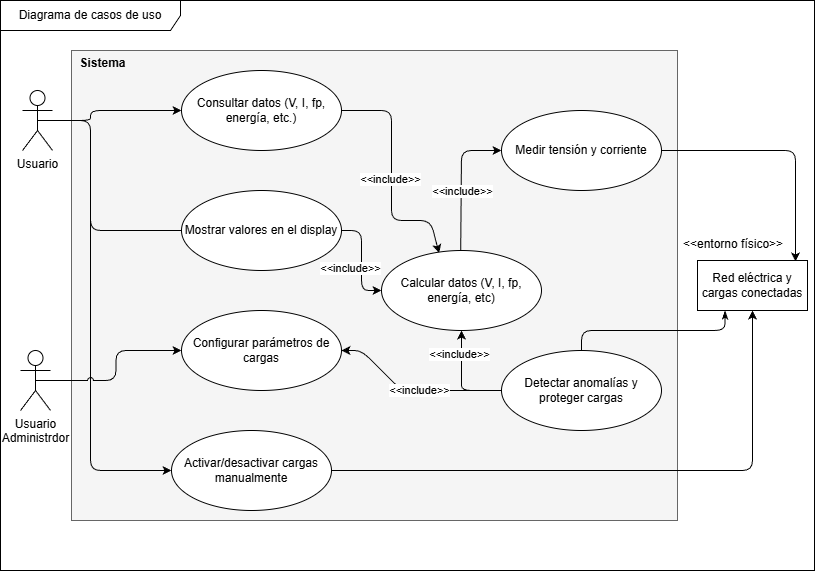

The diagram above was exported from draw.io. Its source (the exported page's mxGraphModel, read from the mxfile embedded in the PNG):
<mxGraphModel dx="983" dy="512" grid="1" gridSize="10" guides="1" tooltips="1" connect="1" arrows="1" fold="1" page="1" pageScale="1" pageWidth="827" pageHeight="1169" math="0" shadow="0">
  <root>
    <mxCell id="0" />
    <mxCell id="1" parent="0" />
    <mxCell id="mN12sLeegYMGIE5h1QnR-19" parent="1" style="html=1;whiteSpace=wrap;fillColor=#f5f5f5;fontColor=#333333;strokeColor=#666666;" value="" vertex="1">
      <mxGeometry height="470" width="606" x="81" y="140" as="geometry" />
    </mxCell>
    <mxCell id="HgNGulBQgy6uVBBc4JWy-1" parent="1" style="shape=umlActor;verticalLabelPosition=bottom;verticalAlign=top;html=1;" value="Usuario" vertex="1">
      <mxGeometry height="60" width="30" x="32" y="180" as="geometry" />
    </mxCell>
    <mxCell id="mN12sLeegYMGIE5h1QnR-1" edge="1" parent="1" source="mN12sLeegYMGIE5h1QnR-21" style="edgeStyle=orthogonalEdgeStyle;rounded=1;orthogonalLoop=1;jettySize=auto;html=1;exitX=0.891;exitY=0.02;exitDx=0;exitDy=0;entryX=1;entryY=0.5;entryDx=0;entryDy=0;endArrow=none;endFill=0;curved=0;exitPerimeter=0;startArrow=classic;startFill=1;" target="HgNGulBQgy6uVBBc4JWy-9">
      <mxGeometry relative="1" as="geometry">
        <mxPoint x="776" y="240" as="sourcePoint" />
      </mxGeometry>
    </mxCell>
    <mxCell id="mN12sLeegYMGIE5h1QnR-4" edge="1" parent="1" source="mN12sLeegYMGIE5h1QnR-21" style="edgeStyle=orthogonalEdgeStyle;rounded=1;orthogonalLoop=1;jettySize=auto;html=1;endArrow=none;endFill=0;exitX=0.25;exitY=1;exitDx=0;exitDy=0;curved=0;startArrow=classicThin;startFill=1;" target="HgNGulBQgy6uVBBc4JWy-11" value="">
      <mxGeometry relative="1" as="geometry">
        <mxPoint x="776" y="480" as="sourcePoint" />
      </mxGeometry>
    </mxCell>
    <mxCell id="mN12sLeegYMGIE5h1QnR-10" edge="1" parent="1" source="mN12sLeegYMGIE5h1QnR-21" style="rounded=1;orthogonalLoop=1;jettySize=auto;html=1;exitX=0.5;exitY=1;exitDx=0;exitDy=0;entryX=1;entryY=0.5;entryDx=0;entryDy=0;endArrow=none;endFill=0;curved=0;startArrow=classic;startFill=1;" target="HgNGulBQgy6uVBBc4JWy-7">
      <mxGeometry relative="1" as="geometry">
        <Array as="points">
          <mxPoint x="762" y="440" />
          <mxPoint x="762" y="560" />
          <mxPoint x="611" y="560" />
        </Array>
        <mxPoint x="776" y="480" as="sourcePoint" />
      </mxGeometry>
    </mxCell>
    <mxCell id="mN12sLeegYMGIE5h1QnR-7" edge="1" parent="1" source="HgNGulBQgy6uVBBc4JWy-4" style="rounded=1;orthogonalLoop=1;jettySize=auto;html=1;exitX=1;exitY=0.5;exitDx=0;exitDy=0;entryX=0.36;entryY=0.033;entryDx=0;entryDy=0;endArrow=classic;endFill=1;entryPerimeter=0;" target="HgNGulBQgy6uVBBc4JWy-10">
      <mxGeometry relative="1" as="geometry">
        <Array as="points">
          <mxPoint x="401" y="200" />
          <mxPoint x="401" y="310" />
          <mxPoint x="440" y="310" />
        </Array>
      </mxGeometry>
    </mxCell>
    <mxCell id="oGP3UydKTE4Xdjk-SWep-11" connectable="0" parent="mN12sLeegYMGIE5h1QnR-7" style="edgeLabel;html=1;align=center;verticalAlign=middle;resizable=0;points=[];" value="&amp;lt;&amp;lt;include&amp;gt;&amp;gt;" vertex="1">
      <mxGeometry relative="1" x="-0.0317" y="-1" as="geometry">
        <mxPoint y="6" as="offset" />
      </mxGeometry>
    </mxCell>
    <mxCell id="HgNGulBQgy6uVBBc4JWy-4" parent="1" style="ellipse;whiteSpace=wrap;html=1;" value="Consultar datos (V, I, fp, energía, etc.)" vertex="1">
      <mxGeometry height="80" width="160" x="191" y="160" as="geometry" />
    </mxCell>
    <mxCell id="mN12sLeegYMGIE5h1QnR-11" edge="1" parent="1" source="HgNGulBQgy6uVBBc4JWy-6" style="rounded=1;orthogonalLoop=1;jettySize=auto;html=1;exitX=1;exitY=0.5;exitDx=0;exitDy=0;entryX=0;entryY=0.5;entryDx=0;entryDy=0;endArrow=none;endFill=0;curved=0;startArrow=classic;startFill=1;" target="HgNGulBQgy6uVBBc4JWy-11">
      <mxGeometry relative="1" as="geometry">
        <Array as="points">
          <mxPoint x="371" y="440" />
          <mxPoint x="411" y="480" />
        </Array>
      </mxGeometry>
    </mxCell>
    <mxCell id="oGP3UydKTE4Xdjk-SWep-20" connectable="0" parent="mN12sLeegYMGIE5h1QnR-11" style="edgeLabel;html=1;align=center;verticalAlign=middle;resizable=0;points=[];" value="&amp;lt;&amp;lt;include&amp;gt;&amp;gt;" vertex="1">
      <mxGeometry relative="1" x="0.0602" as="geometry">
        <mxPoint as="offset" />
      </mxGeometry>
    </mxCell>
    <mxCell id="HgNGulBQgy6uVBBc4JWy-6" parent="1" style="ellipse;whiteSpace=wrap;html=1;" value="Configurar parámetros de cargas" vertex="1">
      <mxGeometry height="80" width="160" x="191" y="400" as="geometry" />
    </mxCell>
    <mxCell id="HgNGulBQgy6uVBBc4JWy-7" parent="1" style="ellipse;whiteSpace=wrap;html=1;" value="Activar/desactivar cargas manualmente" vertex="1">
      <mxGeometry height="80" width="160" x="181" y="520" as="geometry" />
    </mxCell>
    <mxCell id="mN12sLeegYMGIE5h1QnR-2" edge="1" parent="1" source="HgNGulBQgy6uVBBc4JWy-9" style="rounded=1;orthogonalLoop=1;jettySize=auto;html=1;exitX=0;exitY=0.5;exitDx=0;exitDy=0;endArrow=none;endFill=0;curved=0;startArrow=classic;startFill=1;" target="HgNGulBQgy6uVBBc4JWy-10">
      <mxGeometry relative="1" as="geometry">
        <Array as="points">
          <mxPoint x="471" y="240" />
        </Array>
      </mxGeometry>
    </mxCell>
    <mxCell id="oGP3UydKTE4Xdjk-SWep-19" connectable="0" parent="mN12sLeegYMGIE5h1QnR-2" style="edgeLabel;html=1;align=center;verticalAlign=middle;resizable=0;points=[];" value="&amp;lt;&amp;lt;include&amp;gt;&amp;gt;" vertex="1">
      <mxGeometry relative="1" x="0.1487" y="1" as="geometry">
        <mxPoint as="offset" />
      </mxGeometry>
    </mxCell>
    <mxCell id="HgNGulBQgy6uVBBc4JWy-9" parent="1" style="ellipse;whiteSpace=wrap;html=1;" value="Medir tensión y corriente" vertex="1">
      <mxGeometry height="80" width="160" x="511" y="200" as="geometry" />
    </mxCell>
    <mxCell id="mN12sLeegYMGIE5h1QnR-3" edge="1" parent="1" source="HgNGulBQgy6uVBBc4JWy-10" style="rounded=1;orthogonalLoop=1;jettySize=auto;html=1;entryX=0;entryY=0.5;entryDx=0;entryDy=0;endArrow=none;endFill=0;exitX=0.5;exitY=1;exitDx=0;exitDy=0;curved=0;startArrow=classic;startFill=1;" target="HgNGulBQgy6uVBBc4JWy-11">
      <mxGeometry relative="1" as="geometry">
        <Array as="points">
          <mxPoint x="471" y="460" />
          <mxPoint x="471" y="480" />
          <mxPoint x="491" y="480" />
        </Array>
      </mxGeometry>
    </mxCell>
    <mxCell id="oGP3UydKTE4Xdjk-SWep-14" connectable="0" parent="mN12sLeegYMGIE5h1QnR-3" style="edgeLabel;html=1;align=center;verticalAlign=middle;resizable=0;points=[];" value="&amp;lt;&amp;lt;include&amp;gt;&amp;gt;" vertex="1">
      <mxGeometry relative="1" x="-0.53" y="-2" as="geometry">
        <mxPoint as="offset" />
      </mxGeometry>
    </mxCell>
    <mxCell id="HgNGulBQgy6uVBBc4JWy-10" parent="1" style="ellipse;whiteSpace=wrap;html=1;" value="Calcular datos (V, I, fp, energía, etc)" vertex="1">
      <mxGeometry height="80" width="160" x="391" y="340" as="geometry" />
    </mxCell>
    <mxCell id="HgNGulBQgy6uVBBc4JWy-11" parent="1" style="ellipse;whiteSpace=wrap;html=1;" value="Detectar anomalías y proteger cargas" vertex="1">
      <mxGeometry height="80" width="160" x="511" y="440" as="geometry" />
    </mxCell>
    <mxCell id="mN12sLeegYMGIE5h1QnR-12" edge="1" parent="1" source="HgNGulBQgy6uVBBc4JWy-12" style="edgeStyle=orthogonalEdgeStyle;rounded=1;orthogonalLoop=1;jettySize=auto;html=1;entryX=0;entryY=0.5;entryDx=0;entryDy=0;curved=0;endArrow=classic;endFill=1;" target="HgNGulBQgy6uVBBc4JWy-10">
      <mxGeometry relative="1" as="geometry" />
    </mxCell>
    <mxCell id="oGP3UydKTE4Xdjk-SWep-12" connectable="0" parent="mN12sLeegYMGIE5h1QnR-12" style="edgeLabel;html=1;align=center;verticalAlign=middle;resizable=0;points=[];" value="&amp;lt;&amp;lt;include&amp;gt;&amp;gt;" vertex="1">
      <mxGeometry relative="1" x="0.14" y="1" as="geometry">
        <mxPoint x="-12" as="offset" />
      </mxGeometry>
    </mxCell>
    <mxCell id="HgNGulBQgy6uVBBc4JWy-12" parent="1" style="ellipse;whiteSpace=wrap;html=1;" value="Mostrar valores en el display" vertex="1">
      <mxGeometry height="80" width="160" x="191" y="280" as="geometry" />
    </mxCell>
    <mxCell id="mN12sLeegYMGIE5h1QnR-13" edge="1" parent="1" source="HgNGulBQgy6uVBBc4JWy-4" style="rounded=1;orthogonalLoop=1;jettySize=auto;html=1;entryX=0.5;entryY=0.5;entryDx=0;entryDy=0;entryPerimeter=0;exitX=0;exitY=0.5;exitDx=0;exitDy=0;endArrow=none;endFill=0;startArrow=classic;startFill=1;" target="HgNGulBQgy6uVBBc4JWy-1">
      <mxGeometry relative="1" as="geometry">
        <Array as="points">
          <mxPoint x="100" y="200" />
          <mxPoint x="100" y="210" />
        </Array>
      </mxGeometry>
    </mxCell>
    <mxCell id="mN12sLeegYMGIE5h1QnR-14" edge="1" parent="1" source="HgNGulBQgy6uVBBc4JWy-12" style="edgeStyle=orthogonalEdgeStyle;rounded=1;orthogonalLoop=1;jettySize=auto;html=1;entryX=0.5;entryY=0.5;entryDx=0;entryDy=0;entryPerimeter=0;strokeColor=default;align=center;verticalAlign=middle;fontFamily=Helvetica;fontSize=11;fontColor=default;labelBackgroundColor=default;endArrow=none;endFill=0;" target="HgNGulBQgy6uVBBc4JWy-1">
      <mxGeometry relative="1" as="geometry">
        <Array as="points">
          <mxPoint x="100" y="320" />
          <mxPoint x="100" y="210" />
        </Array>
      </mxGeometry>
    </mxCell>
    <mxCell id="mN12sLeegYMGIE5h1QnR-16" edge="1" parent="1" source="HgNGulBQgy6uVBBc4JWy-7" style="edgeStyle=orthogonalEdgeStyle;rounded=1;orthogonalLoop=1;jettySize=auto;html=1;entryX=0.5;entryY=0.5;entryDx=0;entryDy=0;entryPerimeter=0;strokeColor=default;align=center;verticalAlign=middle;fontFamily=Helvetica;fontSize=11;fontColor=default;labelBackgroundColor=default;endArrow=none;endFill=0;startArrow=classic;startFill=1;" target="HgNGulBQgy6uVBBc4JWy-1">
      <mxGeometry relative="1" as="geometry">
        <Array as="points">
          <mxPoint x="100" y="560" />
          <mxPoint x="100" y="210" />
        </Array>
      </mxGeometry>
    </mxCell>
    <mxCell id="mN12sLeegYMGIE5h1QnR-20" parent="1" style="text;align=center;fontStyle=1;verticalAlign=middle;spacingLeft=3;spacingRight=3;strokeColor=none;rotatable=0;points=[[0,0.5],[1,0.5]];portConstraint=eastwest;html=1;" value="Sistema" vertex="1">
      <mxGeometry height="26" width="80" x="72" y="140" as="geometry" />
    </mxCell>
    <mxCell id="mN12sLeegYMGIE5h1QnR-21" parent="1" style="html=1;whiteSpace=wrap;" value="Red eléctrica y cargas conectadas" vertex="1">
      <mxGeometry height="50" width="110" x="707" y="350" as="geometry" />
    </mxCell>
    <mxCell id="mN12sLeegYMGIE5h1QnR-23" parent="1" style="text;strokeColor=none;fillColor=none;align=left;verticalAlign=top;spacingLeft=4;spacingRight=4;overflow=hidden;rotatable=0;points=[[0,0.5],[1,0.5]];portConstraint=eastwest;whiteSpace=wrap;html=1;" value="&amp;lt;&amp;lt;entorno&lt;span style=&quot;background-color: transparent; color: light-dark(rgb(0, 0, 0), rgb(255, 255, 255));&quot;&gt;&amp;nbsp;físico&amp;gt;&amp;gt;&lt;/span&gt;" vertex="1">
      <mxGeometry height="30" width="110" x="687" y="320" as="geometry" />
    </mxCell>
    <mxCell id="MyafSXtStXXg2D20S-Xd-1" parent="1" style="shape=umlFrame;whiteSpace=wrap;html=1;pointerEvents=0;width=180;height=30;" value="Diagrama de casos de uso" vertex="1">
      <mxGeometry height="570" width="814" x="10" y="90" as="geometry" />
    </mxCell>
    <mxCell id="oGP3UydKTE4Xdjk-SWep-1" parent="1" style="shape=umlActor;verticalLabelPosition=bottom;verticalAlign=top;html=1;" value="Usuario&lt;div&gt;Administrdor&lt;/div&gt;" vertex="1">
      <mxGeometry height="60" width="30" x="30" y="440" as="geometry" />
    </mxCell>
    <mxCell id="oGP3UydKTE4Xdjk-SWep-7" edge="1" parent="1" source="HgNGulBQgy6uVBBc4JWy-6" style="edgeStyle=orthogonalEdgeStyle;rounded=1;orthogonalLoop=1;jettySize=auto;html=1;exitX=0;exitY=0.5;exitDx=0;exitDy=0;entryX=0.5;entryY=0.5;entryDx=0;entryDy=0;entryPerimeter=0;strokeColor=default;align=center;verticalAlign=middle;fontFamily=Helvetica;fontSize=11;fontColor=default;labelBackgroundColor=default;endArrow=none;endFill=0;jumpStyle=arc;startArrow=classic;startFill=1;" target="oGP3UydKTE4Xdjk-SWep-1">
      <mxGeometry relative="1" as="geometry" />
    </mxCell>
  </root>
</mxGraphModel>